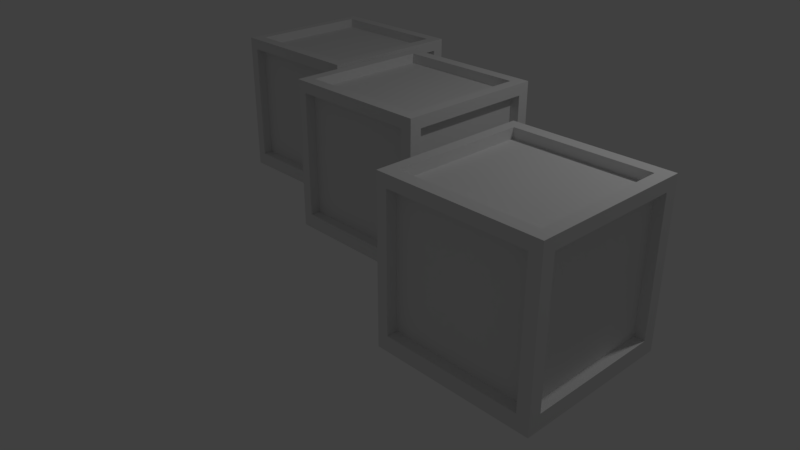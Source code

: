 # Source: cratebox.blend  (saved by Blender 2.83.18; exported with 4.5.12 LTS)
import bpy
from mathutils import Matrix  # noqa: F401  (used for matrix-valued properties, if any)

bpy.ops.wm.read_factory_settings(use_empty=True)
scene = bpy.context.scene
scene.name = 'Scene'

# ---- collections
col_collection_1 = bpy.data.collections.new('Collection 1'); scene.collection.children.link(col_collection_1)

# ---- materials (node trees are filled in below, after node groups)
mat_material = bpy.data.materials.new('Material')
mat_material.alpha_threshold = 0.0
mat_material.use_transparent_shadow = False
mat_material.roughness = 0.5
mat_material.line_color = (0.0, 0.0, 0.0, 1.0)

# ---- material node trees

# ---- world
world_world = bpy.data.worlds.new('World'); scene.world = world_world
world_world.color = (0.05088, 0.05088, 0.05088)
world_world.use_sun_shadow = False
world_world.sun_shadow_jitter_overblur = 0.0
world_world.cycles.sampling_method = 'MANUAL'

# ---- cameras
cam_camera = bpy.data.cameras.new('Camera')
cam_camera.clip_end = 100.0
cam_camera.lens = 35.0
cam_camera.sensor_width = 32.0
cam_camera.sensor_height = 18.0
cam_camera.ortho_scale = 7.314
cam_camera.dof.focus_distance = 0.0
cam_camera.dof.aperture_fstop = 128.0

# ---- lights
light_lamp = bpy.data.lights.new('Lamp', 'POINT')
light_lamp.transmission_factor = 0.0
light_lamp.cutoff_distance = 30.0
light_lamp.energy = 100.0
light_lamp.shadow_buffer_clip_start = 1.001
light_lamp.shadow_soft_size = 0.1
light_lamp.shadow_maximum_resolution = 0.006
light_lamp.use_absolute_resolution = True

# ---- meshes
me_cube = bpy.data.meshes.new('Cube')
me_cube.from_pydata([(1.0, 1.0, -1.0), (1.0, -1.0, -1.0), (-1.0, -1.0, -1.0), (-1.0, 1.0, -1.0), (1.0, 1.0, 1.0), (1.0, -1.0, 1.0), (-1.0, -1.0, 1.0), (-1.0, 1.0, 1.0), (1.0, 1.0, -0.8089), (1.0, -1.0, -0.8089), (-1.0, -1.0, -0.8089), (-1.0, 1.0, -0.8089), (1.0, 1.0, 0.8498), (1.0, -1.0, 0.8498), (-1.0, -1.0, 0.8498), (-1.0, 1.0, 0.8498), (-0.8632, 1.0, -1.0), (-0.8632, -1.0, -1.0), (-0.8632, 1.0, 1.0), (-0.8632, -1.0, 1.0), (-0.8632, 1.0, -0.8089), (-0.8632, -1.0, -0.8089), (-0.8632, 1.0, 0.8498), (-0.8632, -1.0, 0.8498), (0.8481, 1.0, -1.0), (0.8481, -1.0, -1.0), (0.8481, 1.0, 1.0), (0.8481, -1.0, 1.0), (0.8481, 1.0, -0.8089), (0.8481, -1.0, -0.8089), (0.8481, 1.0, 0.8498), (0.8481, -1.0, 0.8498), (0.8481, 0.8616, -0.8089), (-0.8632, 0.8616, -0.8089), (0.8481, 0.8616, 0.8498), (-0.8632, 0.8616, 0.8498), (-1.0, -1.0, -0.8089), (-1.0, 1.0, -0.8089), (-1.0, -1.0, 0.8498), (-1.0, 1.0, 0.8498), (0.8481, -0.8657, -0.8089), (-0.8632, -0.8657, -0.8089), (0.8481, -0.8657, 0.8498), (-0.8632, -0.8657, 0.8498), (1.0, 0.8437, -1.0), (-1.0, 0.8437, -1.0), (1.0, 0.8437, 1.0), (-1.0, 0.8437, 1.0), (-1.0, 0.8437, -0.8089), (1.0, 0.8437, -0.8089), (-1.0, 0.8437, 0.8498), (1.0, 0.8437, 0.8498), (-0.8632, 0.8437, 1.0), (-0.8632, 0.8437, -1.0), (0.8481, 0.8437, -1.0), (0.8481, 0.8437, 1.0), (-1.0, 0.8437, -0.8089), (-1.0, 0.8437, 0.8498), (1.0, -0.8424, -1.0), (1.0, -0.8424, 1.0), (1.0, -0.8424, -0.8089), (1.0, -0.8424, 0.8498), (-0.8632, -0.8424, 1.0), (0.8481, -0.8424, 1.0), (-1.0, -0.8424, -1.0), (-1.0, -0.8424, 1.0), (-1.0, -0.8424, -0.8089), (-1.0, -0.8424, 0.8498), (-0.8632, -0.8424, -1.0), (0.8481, -0.8424, -1.0), (-1.0, -0.8424, -0.8089), (-1.0, -0.8424, 0.8498), (-0.8845, -0.8424, -0.8089), (-0.8845, 0.8437, -0.8089), (-0.8845, -0.8424, 0.8498), (-0.8845, 0.8437, 0.8498), (0.8739, 0.8437, 0.8498), (0.8739, 0.8437, -0.8089), (0.8739, -0.8424, -0.8089), (0.8739, -0.8424, 0.8498), (-0.8632, 0.8437, 0.8714), (0.8481, 0.8437, 0.8714), (-0.8632, -0.8424, 0.8714), (0.8481, -0.8424, 0.8714), (-0.8632, -0.8424, -0.8852), (-0.8632, 0.8437, -0.8852), (0.8481, -0.8424, -0.8852), (0.8481, 0.8437, -0.8852), (-1.401, 1.952, -1.097), (-1.401, -0.04827, -1.097), (-3.401, -0.04827, -1.097), (-3.401, 1.952, -1.097), (-1.401, 1.952, 0.9034), (-1.401, -0.04827, 0.9034), (-3.401, -0.04827, 0.9034), (-3.401, 1.952, 0.9034), (-1.401, 1.952, -0.9055), (-1.401, -0.04827, -0.9055), (-3.401, -0.04827, -0.9055), (-3.401, 1.952, -0.9055), (-1.401, 1.952, 0.7531), (-1.401, -0.04827, 0.7531), (-3.401, -0.04827, 0.7531), (-3.401, 1.952, 0.7531), (-3.264, 1.952, -1.097), (-3.264, -0.04827, -1.097), (-3.264, 1.952, 0.9034), (-3.264, -0.04827, 0.9034), (-3.264, 1.952, -0.9055), (-3.264, -0.04827, -0.9055), (-3.264, 1.952, 0.7531), (-3.264, -0.04827, 0.7531), (-1.553, 1.952, -1.097), (-1.553, -0.04827, -1.097), (-1.553, 1.952, 0.9034), (-1.553, -0.04827, 0.9034), (-1.553, 1.952, -0.9055), (-1.553, -0.04827, -0.9055), (-1.553, 1.952, 0.7531), (-1.553, -0.04827, 0.7531), (-1.553, 1.813, -0.9055), (-3.264, 1.813, -0.9055), (-1.553, 1.813, 0.7531), (-3.264, 1.813, 0.7531), (-3.401, -0.04827, -0.9055), (-3.401, 1.952, -0.9055), (-3.401, -0.04827, 0.7531), (-3.401, 1.952, 0.7531), (-1.553, 0.08603, -0.9055), (-3.264, 0.08603, -0.9055), (-1.553, 0.08603, 0.7531), (-3.264, 0.08603, 0.7531), (-1.401, 1.795, -1.097), (-3.401, 1.795, -1.097), (-1.401, 1.795, 0.9034), (-3.401, 1.795, 0.9034), (-3.401, 1.795, -0.9055), (-1.401, 1.795, -0.9055), (-3.401, 1.795, 0.7531), (-1.401, 1.795, 0.7531), (-3.264, 1.795, 0.9034), (-3.264, 1.795, -1.097), (-1.553, 1.795, -1.097), (-1.553, 1.795, 0.9034), (-3.401, 1.795, -0.9055), (-3.401, 1.795, 0.7531), (-1.401, 0.1093, -1.097), (-1.401, 0.1093, 0.9034), (-1.401, 0.1093, -0.9055), (-1.401, 0.1093, 0.7531), (-3.264, 0.1093, 0.9034), (-1.553, 0.1093, 0.9034), (-3.401, 0.1093, -1.097), (-3.401, 0.1093, 0.9034), (-3.401, 0.1093, -0.9055), (-3.401, 0.1093, 0.7531), (-3.264, 0.1093, -1.097), (-1.553, 0.1093, -1.097), (-3.401, 0.1093, -0.9055), (-3.401, 0.1093, 0.7531), (-3.285, 0.1093, -0.9055), (-3.285, 1.795, -0.9055), (-3.285, 0.1093, 0.7531), (-3.285, 1.795, 0.7531), (-1.527, 1.795, 0.7531), (-1.527, 1.795, -0.9055), (-1.527, 0.1093, -0.9055), (-1.527, 0.1093, 0.7531), (-3.264, 1.795, 0.7748), (-1.553, 1.795, 0.7748), (-3.264, 0.1093, 0.7748), (-1.553, 0.1093, 0.7748), (-3.264, 0.1093, -0.9818), (-3.264, 1.795, -0.9818), (-1.553, 0.1093, -0.9818), (-1.553, 1.795, -0.9818), (3.772, -0.1951, -1.017), (3.772, -2.195, -1.017), (1.772, -2.195, -1.017), (1.772, -0.1951, -1.017), (3.772, -0.1951, 0.983), (3.772, -2.195, 0.983), (1.772, -2.195, 0.983), (1.772, -0.1951, 0.983), (3.772, -0.1951, -0.8259), (3.772, -2.195, -0.8259), (1.772, -2.195, -0.8259), (1.772, -0.1951, -0.8259), (3.772, -0.1951, 0.8328), (3.772, -2.195, 0.8328), (1.772, -2.195, 0.8328), (1.772, -0.1951, 0.8328), (1.909, -0.1951, -1.017), (1.909, -2.195, -1.017), (1.909, -0.1951, 0.983), (1.909, -2.195, 0.983), (1.909, -0.1951, -0.8259), (1.909, -2.195, -0.8259), (1.909, -0.1951, 0.8328), (1.909, -2.195, 0.8328), (3.62, -0.1951, -1.017), (3.62, -2.195, -1.017), (3.62, -0.1951, 0.983), (3.62, -2.195, 0.983), (3.62, -0.1951, -0.8259), (3.62, -2.195, -0.8259), (3.62, -0.1951, 0.8328), (3.62, -2.195, 0.8328), (3.62, -0.3335, -0.8259), (1.909, -0.3335, -0.8259), (3.62, -0.3335, 0.8328), (1.909, -0.3335, 0.8328), (1.772, -2.195, -0.8259), (1.772, -0.1951, -0.8259), (1.772, -2.195, 0.8328), (1.772, -0.1951, 0.8328), (3.62, -2.061, -0.8259), (1.909, -2.061, -0.8259), (3.62, -2.061, 0.8328), (1.909, -2.061, 0.8328), (3.772, -0.3514, -1.017), (1.772, -0.3514, -1.017), (3.772, -0.3514, 0.983), (1.772, -0.3514, 0.983), (1.772, -0.3514, -0.8259), (3.772, -0.3514, -0.8259), (1.772, -0.3514, 0.8328), (3.772, -0.3514, 0.8328), (1.909, -0.3514, 0.983), (1.909, -0.3514, -1.017), (3.62, -0.3514, -1.017), (3.62, -0.3514, 0.983), (1.772, -0.3514, -0.8259), (1.772, -0.3514, 0.8328), (3.772, -2.037, -1.017), (3.772, -2.037, 0.983), (3.772, -2.037, -0.8259), (3.772, -2.037, 0.8328), (1.909, -2.037, 0.983), (3.62, -2.037, 0.983), (1.772, -2.037, -1.017), (1.772, -2.037, 0.983), (1.772, -2.037, -0.8259), (1.772, -2.037, 0.8328), (1.909, -2.037, -1.017), (3.62, -2.037, -1.017), (1.772, -2.037, -0.8259), (1.772, -2.037, 0.8328), (1.888, -2.037, -0.8259), (1.888, -0.3514, -0.8259), (1.888, -2.037, 0.8328), (1.888, -0.3514, 0.8328), (3.646, -0.3514, 0.8328), (3.646, -0.3514, -0.8259), (3.646, -2.037, -0.8259), (3.646, -2.037, 0.8328), (1.909, -0.3514, 0.8544), (3.62, -0.3514, 0.8544), (1.909, -2.037, 0.8544), (3.62, -2.037, 0.8544), (1.909, -2.037, -0.9022), (1.909, -0.3514, -0.9022), (3.62, -2.037, -0.9022), (3.62, -0.3514, -0.9022)], [], [(68, 17, 2, 64), (62, 65, 6, 19), (61, 59, 5, 13), (23, 19, 6, 14), (50, 47, 7, 15), (20, 16, 3, 11), (22, 20, 11, 15), (45, 48, 11, 3), (17, 21, 10, 2), (58, 60, 9, 1), (18, 22, 15, 7), (10, 14, 38, 36), (21, 23, 14, 10), (60, 61, 13, 9), (29, 31, 42, 40), (26, 30, 22, 18), (25, 29, 21, 17), (22, 30, 34, 35), (28, 24, 16, 20), (31, 27, 19, 23), (63, 62, 19, 27), (69, 25, 17, 68), (58, 1, 25, 69), (59, 63, 27, 5), (13, 5, 27, 31), (8, 0, 24, 28), (12, 8, 28, 30), (1, 9, 29, 25), (4, 12, 30, 26), (9, 13, 31, 29), (34, 32, 33, 35), (20, 22, 35, 33), (30, 28, 32, 34), (28, 20, 33, 32), (56, 57, 39, 37), (15, 11, 37, 39), (50, 15, 39, 57), (66, 10, 36, 70), (40, 42, 43, 41), (31, 23, 43, 42), (23, 21, 41, 43), (21, 29, 40, 41), (11, 48, 56, 37), (67, 50, 57, 71), (70, 71, 74, 72), (4, 26, 55, 46), (0, 44, 54, 24), (24, 54, 53, 16), (26, 18, 52, 55), (8, 12, 51, 49), (0, 8, 49, 44), (64, 66, 48, 45), (67, 65, 47, 50), (12, 4, 46, 51), (18, 7, 47, 52), (16, 53, 45, 3), (14, 6, 65, 67), (2, 10, 66, 64), (36, 38, 71, 70), (14, 67, 71, 38), (48, 66, 70, 56), (46, 55, 63, 59), (44, 58, 69, 54), (54, 69, 86, 87), (62, 63, 83, 82), (60, 49, 77, 78), (44, 49, 60, 58), (51, 46, 59, 61), (52, 47, 65, 62), (53, 68, 64, 45), (72, 74, 75, 73), (57, 56, 73, 75), (56, 70, 72, 73), (71, 57, 75, 74), (77, 76, 79, 78), (51, 61, 79, 76), (61, 60, 78, 79), (49, 51, 76, 77), (81, 80, 82, 83), (55, 52, 80, 81), (52, 62, 82, 80), (63, 55, 81, 83), (87, 86, 84, 85), (53, 54, 87, 85), (68, 53, 85, 84), (69, 68, 84, 86), (156, 105, 90, 152), (150, 153, 94, 107), (149, 147, 93, 101), (111, 107, 94, 102), (138, 135, 95, 103), (108, 104, 91, 99), (110, 108, 99, 103), (133, 136, 99, 91), (105, 109, 98, 90), (146, 148, 97, 89), (106, 110, 103, 95), (98, 102, 126, 124), (109, 111, 102, 98), (148, 149, 101, 97), (117, 119, 130, 128), (114, 118, 110, 106), (113, 117, 109, 105), (110, 118, 122, 123), (116, 112, 104, 108), (119, 115, 107, 111), (151, 150, 107, 115), (157, 113, 105, 156), (146, 89, 113, 157), (147, 151, 115, 93), (101, 93, 115, 119), (96, 88, 112, 116), (100, 96, 116, 118), (89, 97, 117, 113), (92, 100, 118, 114), (97, 101, 119, 117), (122, 120, 121, 123), (108, 110, 123, 121), (118, 116, 120, 122), (116, 108, 121, 120), (144, 145, 127, 125), (103, 99, 125, 127), (138, 103, 127, 145), (154, 98, 124, 158), (128, 130, 131, 129), (119, 111, 131, 130), (111, 109, 129, 131), (109, 117, 128, 129), (99, 136, 144, 125), (155, 138, 145, 159), (158, 159, 162, 160), (92, 114, 143, 134), (88, 132, 142, 112), (112, 142, 141, 104), (114, 106, 140, 143), (96, 100, 139, 137), (88, 96, 137, 132), (152, 154, 136, 133), (155, 153, 135, 138), (100, 92, 134, 139), (106, 95, 135, 140), (104, 141, 133, 91), (102, 94, 153, 155), (90, 98, 154, 152), (124, 126, 159, 158), (102, 155, 159, 126), (136, 154, 158, 144), (134, 143, 151, 147), (132, 146, 157, 142), (142, 157, 174, 175), (150, 151, 171, 170), (148, 137, 165, 166), (132, 137, 148, 146), (139, 134, 147, 149), (140, 135, 153, 150), (141, 156, 152, 133), (160, 162, 163, 161), (145, 144, 161, 163), (144, 158, 160, 161), (159, 145, 163, 162), (165, 164, 167, 166), (139, 149, 167, 164), (149, 148, 166, 167), (137, 139, 164, 165), (169, 168, 170, 171), (143, 140, 168, 169), (140, 150, 170, 168), (151, 143, 169, 171), (175, 174, 172, 173), (141, 142, 175, 173), (156, 141, 173, 172), (157, 156, 172, 174), (244, 193, 178, 240), (238, 241, 182, 195), (237, 235, 181, 189), (199, 195, 182, 190), (226, 223, 183, 191), (196, 192, 179, 187), (198, 196, 187, 191), (221, 224, 187, 179), (193, 197, 186, 178), (234, 236, 185, 177), (194, 198, 191, 183), (186, 190, 214, 212), (197, 199, 190, 186), (236, 237, 189, 185), (205, 207, 218, 216), (202, 206, 198, 194), (201, 205, 197, 193), (198, 206, 210, 211), (204, 200, 192, 196), (207, 203, 195, 199), (239, 238, 195, 203), (245, 201, 193, 244), (234, 177, 201, 245), (235, 239, 203, 181), (189, 181, 203, 207), (184, 176, 200, 204), (188, 184, 204, 206), (177, 185, 205, 201), (180, 188, 206, 202), (185, 189, 207, 205), (210, 208, 209, 211), (196, 198, 211, 209), (206, 204, 208, 210), (204, 196, 209, 208), (232, 233, 215, 213), (191, 187, 213, 215), (226, 191, 215, 233), (242, 186, 212, 246), (216, 218, 219, 217), (207, 199, 219, 218), (199, 197, 217, 219), (197, 205, 216, 217), (187, 224, 232, 213), (243, 226, 233, 247), (246, 247, 250, 248), (180, 202, 231, 222), (176, 220, 230, 200), (200, 230, 229, 192), (202, 194, 228, 231), (184, 188, 227, 225), (176, 184, 225, 220), (240, 242, 224, 221), (243, 241, 223, 226), (188, 180, 222, 227), (194, 183, 223, 228), (192, 229, 221, 179), (190, 182, 241, 243), (178, 186, 242, 240), (212, 214, 247, 246), (190, 243, 247, 214), (224, 242, 246, 232), (222, 231, 239, 235), (220, 234, 245, 230), (230, 245, 262, 263), (238, 239, 259, 258), (236, 225, 253, 254), (220, 225, 236, 234), (227, 222, 235, 237), (228, 223, 241, 238), (229, 244, 240, 221), (248, 250, 251, 249), (233, 232, 249, 251), (232, 246, 248, 249), (247, 233, 251, 250), (253, 252, 255, 254), (227, 237, 255, 252), (237, 236, 254, 255), (225, 227, 252, 253), (257, 256, 258, 259), (231, 228, 256, 257), (228, 238, 258, 256), (239, 231, 257, 259), (263, 262, 260, 261), (229, 230, 263, 261), (244, 229, 261, 260), (245, 244, 260, 262)])
me_cube.materials.append(mat_material)
me_cube.use_remesh_preserve_volume = False
me_cube.use_remesh_preserve_attributes = False
me_cube.use_mirror_vertex_groups = False
me_cube.update()

# ---- objects
ob_cube = bpy.data.objects.new('Cube', me_cube)
ob_lamp = bpy.data.objects.new('Lamp', light_lamp)
ob_camera = bpy.data.objects.new('Camera', cam_camera)

# ---- transforms, parenting, visibility, modifiers, constraints
ob_cube.location = (0.0, 0.0, 1.145)
ob_cube.lock_rotations_4d = False
ob_cube.empty_display_type = 'ARROWS'
ob_cube.lineart.crease_threshold = 0.0
ob_lamp.location = (4.076, 1.005, 5.904)
ob_lamp.rotation_euler = (0.6503, 0.05522, 1.866)
ob_lamp.lock_rotations_4d = False
ob_lamp.empty_display_type = 'ARROWS'
ob_lamp.color = (0.0, 0.0, 0.0, 0.0)
ob_lamp.lineart.crease_threshold = 0.0
ob_camera.location = (7.481, -7.269, 5.344)
ob_camera.rotation_euler = (1.109, 0.0, 0.8149)
ob_camera.lock_rotations_4d = False
ob_camera.empty_display_type = 'ARROWS'
ob_camera.color = (0.0, 0.0, 0.0, 0.0)
ob_camera.display_type = 'WIRE'
ob_camera.lineart.crease_threshold = 0.0

# ---- collection membership
col_collection_1.objects.link(ob_cube)
col_collection_1.objects.link(ob_lamp)
col_collection_1.objects.link(ob_camera)

# ---- scene / render settings (as saved in the file)
scene.camera = ob_camera
scene.frame_start = 1; scene.frame_end = 250; scene.frame_set(1)
scene.render.engine = 'BLENDER_EEVEE_NEXT'
scene.render.resolution_percentage = 50
scene.render.dither_intensity = 0.0
scene.cycles.use_denoising = False
scene.cycles.samples = 128
scene.cycles.sampling_pattern = 'TABULATED_SOBOL'
scene.cycles.light_sampling_threshold = 0.0
scene.cycles.use_adaptive_sampling = False
scene.cycles.use_light_tree = False
scene.cycles.blur_glossy = 0.0
scene.cycles.sample_clamp_indirect = 0.0
scene.view_settings.view_transform = 'Standard'
bpy.context.view_layer.update()
